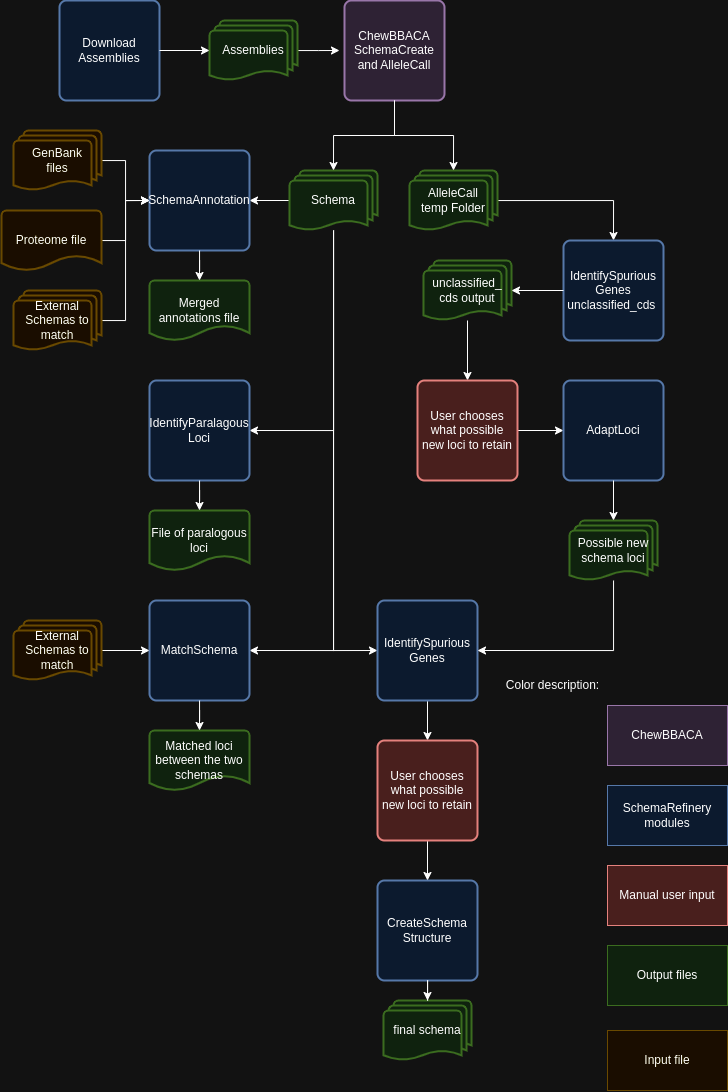

The diagram above was exported from draw.io. Its source (the exported page's mxGraphModel, read from the mxfile embedded in the PNG):
<mxGraphModel dx="1299" dy="761" grid="1" gridSize="10" guides="1" tooltips="1" connect="1" arrows="1" fold="1" page="1" pageScale="1" pageWidth="850" pageHeight="1100" math="0" shadow="0">
  <root>
    <mxCell id="0" />
    <mxCell id="1" parent="0" />
    <mxCell id="8OkJzlZ0-ArHExa1Jrqa-1" value="Download&lt;div&gt;Assemblies&lt;/div&gt;" style="rounded=1;whiteSpace=wrap;html=1;absoluteArcSize=1;arcSize=14;strokeWidth=2;fillColor=#dae8fc;strokeColor=#6c8ebf;" vertex="1" parent="1">
      <mxGeometry x="78" y="10" width="100" height="100" as="geometry" />
    </mxCell>
    <mxCell id="8OkJzlZ0-ArHExa1Jrqa-5" style="edgeStyle=orthogonalEdgeStyle;rounded=0;orthogonalLoop=1;jettySize=auto;html=1;" edge="1" parent="1" source="8OkJzlZ0-ArHExa1Jrqa-2">
      <mxGeometry relative="1" as="geometry">
        <mxPoint x="358" y="60" as="targetPoint" />
      </mxGeometry>
    </mxCell>
    <mxCell id="8OkJzlZ0-ArHExa1Jrqa-2" value="Assemblies" style="strokeWidth=2;html=1;shape=mxgraph.flowchart.multi-document;whiteSpace=wrap;fillColor=#d5e8d4;strokeColor=#82b366;" vertex="1" parent="1">
      <mxGeometry x="228" y="30" width="88" height="60" as="geometry" />
    </mxCell>
    <mxCell id="8OkJzlZ0-ArHExa1Jrqa-3" style="edgeStyle=orthogonalEdgeStyle;rounded=0;orthogonalLoop=1;jettySize=auto;html=1;entryX=0;entryY=0.5;entryDx=0;entryDy=0;entryPerimeter=0;" edge="1" parent="1" source="8OkJzlZ0-ArHExa1Jrqa-1" target="8OkJzlZ0-ArHExa1Jrqa-2">
      <mxGeometry relative="1" as="geometry" />
    </mxCell>
    <mxCell id="8OkJzlZ0-ArHExa1Jrqa-4" value="ChewBBACA SchemaCreate&lt;div&gt;and AlleleCall&lt;/div&gt;" style="rounded=1;whiteSpace=wrap;html=1;absoluteArcSize=1;arcSize=14;strokeWidth=2;fillColor=#e1d5e7;strokeColor=#9673a6;" vertex="1" parent="1">
      <mxGeometry x="363" y="10" width="100" height="100" as="geometry" />
    </mxCell>
    <mxCell id="8OkJzlZ0-ArHExa1Jrqa-13" style="edgeStyle=orthogonalEdgeStyle;rounded=0;orthogonalLoop=1;jettySize=auto;html=1;entryX=1;entryY=0.5;entryDx=0;entryDy=0;" edge="1" parent="1" source="8OkJzlZ0-ArHExa1Jrqa-6" target="8OkJzlZ0-ArHExa1Jrqa-12">
      <mxGeometry relative="1" as="geometry" />
    </mxCell>
    <mxCell id="8OkJzlZ0-ArHExa1Jrqa-23" style="edgeStyle=orthogonalEdgeStyle;rounded=0;orthogonalLoop=1;jettySize=auto;html=1;entryX=1;entryY=0.5;entryDx=0;entryDy=0;" edge="1" parent="1" source="8OkJzlZ0-ArHExa1Jrqa-6" target="8OkJzlZ0-ArHExa1Jrqa-22">
      <mxGeometry relative="1" as="geometry">
        <Array as="points">
          <mxPoint x="352" y="440" />
        </Array>
      </mxGeometry>
    </mxCell>
    <mxCell id="8OkJzlZ0-ArHExa1Jrqa-27" style="edgeStyle=orthogonalEdgeStyle;rounded=0;orthogonalLoop=1;jettySize=auto;html=1;entryX=1;entryY=0.5;entryDx=0;entryDy=0;" edge="1" parent="1" source="8OkJzlZ0-ArHExa1Jrqa-6" target="8OkJzlZ0-ArHExa1Jrqa-26">
      <mxGeometry relative="1" as="geometry">
        <Array as="points">
          <mxPoint x="352" y="660" />
        </Array>
      </mxGeometry>
    </mxCell>
    <mxCell id="8OkJzlZ0-ArHExa1Jrqa-33" style="edgeStyle=orthogonalEdgeStyle;rounded=0;orthogonalLoop=1;jettySize=auto;html=1;entryX=0;entryY=0.5;entryDx=0;entryDy=0;" edge="1" parent="1" source="8OkJzlZ0-ArHExa1Jrqa-6" target="8OkJzlZ0-ArHExa1Jrqa-32">
      <mxGeometry relative="1" as="geometry">
        <Array as="points">
          <mxPoint x="352" y="660" />
        </Array>
      </mxGeometry>
    </mxCell>
    <mxCell id="8OkJzlZ0-ArHExa1Jrqa-6" value="Schema" style="strokeWidth=2;html=1;shape=mxgraph.flowchart.multi-document;whiteSpace=wrap;fillColor=#d5e8d4;strokeColor=#82b366;" vertex="1" parent="1">
      <mxGeometry x="308" y="180" width="88" height="60" as="geometry" />
    </mxCell>
    <mxCell id="8OkJzlZ0-ArHExa1Jrqa-36" style="edgeStyle=orthogonalEdgeStyle;rounded=0;orthogonalLoop=1;jettySize=auto;html=1;entryX=0.5;entryY=0;entryDx=0;entryDy=0;" edge="1" parent="1" source="8OkJzlZ0-ArHExa1Jrqa-8" target="8OkJzlZ0-ArHExa1Jrqa-35">
      <mxGeometry relative="1" as="geometry" />
    </mxCell>
    <mxCell id="8OkJzlZ0-ArHExa1Jrqa-8" value="AlleleCall&lt;div&gt;temp Folder&lt;/div&gt;" style="strokeWidth=2;html=1;shape=mxgraph.flowchart.multi-document;whiteSpace=wrap;fillColor=#d5e8d4;strokeColor=#82b366;" vertex="1" parent="1">
      <mxGeometry x="428" y="180" width="88" height="60" as="geometry" />
    </mxCell>
    <mxCell id="8OkJzlZ0-ArHExa1Jrqa-10" style="edgeStyle=orthogonalEdgeStyle;rounded=0;orthogonalLoop=1;jettySize=auto;html=1;entryX=0.5;entryY=0;entryDx=0;entryDy=0;entryPerimeter=0;" edge="1" parent="1" source="8OkJzlZ0-ArHExa1Jrqa-4" target="8OkJzlZ0-ArHExa1Jrqa-6">
      <mxGeometry relative="1" as="geometry" />
    </mxCell>
    <mxCell id="8OkJzlZ0-ArHExa1Jrqa-11" style="edgeStyle=orthogonalEdgeStyle;rounded=0;orthogonalLoop=1;jettySize=auto;html=1;entryX=0.5;entryY=0;entryDx=0;entryDy=0;entryPerimeter=0;" edge="1" parent="1" source="8OkJzlZ0-ArHExa1Jrqa-4" target="8OkJzlZ0-ArHExa1Jrqa-8">
      <mxGeometry relative="1" as="geometry" />
    </mxCell>
    <mxCell id="8OkJzlZ0-ArHExa1Jrqa-12" value="SchemaAnnotation" style="rounded=1;whiteSpace=wrap;html=1;absoluteArcSize=1;arcSize=14;strokeWidth=2;fillColor=#dae8fc;strokeColor=#6c8ebf;" vertex="1" parent="1">
      <mxGeometry x="168" y="160" width="100" height="100" as="geometry" />
    </mxCell>
    <mxCell id="8OkJzlZ0-ArHExa1Jrqa-17" style="edgeStyle=orthogonalEdgeStyle;rounded=0;orthogonalLoop=1;jettySize=auto;html=1;entryX=0;entryY=0.5;entryDx=0;entryDy=0;" edge="1" parent="1" source="8OkJzlZ0-ArHExa1Jrqa-14" target="8OkJzlZ0-ArHExa1Jrqa-12">
      <mxGeometry relative="1" as="geometry" />
    </mxCell>
    <mxCell id="8OkJzlZ0-ArHExa1Jrqa-14" value="GenBank&lt;div&gt;files&lt;/div&gt;" style="strokeWidth=2;html=1;shape=mxgraph.flowchart.multi-document;whiteSpace=wrap;fillColor=#fff2cc;strokeColor=#d6b656;" vertex="1" parent="1">
      <mxGeometry x="32" y="140" width="88" height="60" as="geometry" />
    </mxCell>
    <mxCell id="8OkJzlZ0-ArHExa1Jrqa-16" style="edgeStyle=orthogonalEdgeStyle;rounded=0;orthogonalLoop=1;jettySize=auto;html=1;entryX=0;entryY=0.5;entryDx=0;entryDy=0;" edge="1" parent="1" source="8OkJzlZ0-ArHExa1Jrqa-15" target="8OkJzlZ0-ArHExa1Jrqa-12">
      <mxGeometry relative="1" as="geometry" />
    </mxCell>
    <mxCell id="8OkJzlZ0-ArHExa1Jrqa-15" value="Proteome file" style="strokeWidth=2;html=1;shape=mxgraph.flowchart.document2;whiteSpace=wrap;size=0.25;fillColor=#fff2cc;strokeColor=#d6b656;" vertex="1" parent="1">
      <mxGeometry x="20" y="220" width="100" height="60" as="geometry" />
    </mxCell>
    <mxCell id="8OkJzlZ0-ArHExa1Jrqa-19" style="edgeStyle=orthogonalEdgeStyle;rounded=0;orthogonalLoop=1;jettySize=auto;html=1;entryX=0;entryY=0.5;entryDx=0;entryDy=0;" edge="1" parent="1" source="8OkJzlZ0-ArHExa1Jrqa-18" target="8OkJzlZ0-ArHExa1Jrqa-12">
      <mxGeometry relative="1" as="geometry" />
    </mxCell>
    <mxCell id="8OkJzlZ0-ArHExa1Jrqa-18" value="External Schemas to match" style="strokeWidth=2;html=1;shape=mxgraph.flowchart.multi-document;whiteSpace=wrap;fillColor=#fff2cc;strokeColor=#d6b656;" vertex="1" parent="1">
      <mxGeometry x="32" y="300" width="88" height="60" as="geometry" />
    </mxCell>
    <mxCell id="8OkJzlZ0-ArHExa1Jrqa-20" value="Merged annotations file" style="strokeWidth=2;html=1;shape=mxgraph.flowchart.document2;whiteSpace=wrap;size=0.25;fillColor=#d5e8d4;strokeColor=#82b366;" vertex="1" parent="1">
      <mxGeometry x="168" y="290" width="100" height="60" as="geometry" />
    </mxCell>
    <mxCell id="8OkJzlZ0-ArHExa1Jrqa-21" style="edgeStyle=orthogonalEdgeStyle;rounded=0;orthogonalLoop=1;jettySize=auto;html=1;entryX=0.5;entryY=0;entryDx=0;entryDy=0;entryPerimeter=0;" edge="1" parent="1" source="8OkJzlZ0-ArHExa1Jrqa-12" target="8OkJzlZ0-ArHExa1Jrqa-20">
      <mxGeometry relative="1" as="geometry" />
    </mxCell>
    <mxCell id="8OkJzlZ0-ArHExa1Jrqa-22" value="IdentifyParalagous&lt;div&gt;Loci&lt;/div&gt;" style="rounded=1;whiteSpace=wrap;html=1;absoluteArcSize=1;arcSize=14;strokeWidth=2;fillColor=#dae8fc;strokeColor=#6c8ebf;" vertex="1" parent="1">
      <mxGeometry x="168" y="390" width="100" height="100" as="geometry" />
    </mxCell>
    <mxCell id="8OkJzlZ0-ArHExa1Jrqa-24" value="File of paralogous loci" style="strokeWidth=2;html=1;shape=mxgraph.flowchart.document2;whiteSpace=wrap;size=0.25;fillColor=#d5e8d4;strokeColor=#82b366;" vertex="1" parent="1">
      <mxGeometry x="168" y="520" width="100" height="60" as="geometry" />
    </mxCell>
    <mxCell id="8OkJzlZ0-ArHExa1Jrqa-25" style="edgeStyle=orthogonalEdgeStyle;rounded=0;orthogonalLoop=1;jettySize=auto;html=1;entryX=0.5;entryY=0;entryDx=0;entryDy=0;entryPerimeter=0;" edge="1" parent="1" source="8OkJzlZ0-ArHExa1Jrqa-22" target="8OkJzlZ0-ArHExa1Jrqa-24">
      <mxGeometry relative="1" as="geometry" />
    </mxCell>
    <mxCell id="8OkJzlZ0-ArHExa1Jrqa-26" value="MatchSchema" style="rounded=1;whiteSpace=wrap;html=1;absoluteArcSize=1;arcSize=14;strokeWidth=2;fillColor=#dae8fc;strokeColor=#6c8ebf;" vertex="1" parent="1">
      <mxGeometry x="168" y="610" width="100" height="100" as="geometry" />
    </mxCell>
    <mxCell id="8OkJzlZ0-ArHExa1Jrqa-29" style="edgeStyle=orthogonalEdgeStyle;rounded=0;orthogonalLoop=1;jettySize=auto;html=1;entryX=0;entryY=0.5;entryDx=0;entryDy=0;" edge="1" parent="1" source="8OkJzlZ0-ArHExa1Jrqa-28" target="8OkJzlZ0-ArHExa1Jrqa-26">
      <mxGeometry relative="1" as="geometry" />
    </mxCell>
    <mxCell id="8OkJzlZ0-ArHExa1Jrqa-28" value="External Schemas to match" style="strokeWidth=2;html=1;shape=mxgraph.flowchart.multi-document;whiteSpace=wrap;fillColor=#fff2cc;strokeColor=#d6b656;" vertex="1" parent="1">
      <mxGeometry x="32" y="630" width="88" height="60" as="geometry" />
    </mxCell>
    <mxCell id="8OkJzlZ0-ArHExa1Jrqa-30" value="Matched loci between the two schemas" style="strokeWidth=2;html=1;shape=mxgraph.flowchart.document2;whiteSpace=wrap;size=0.25;fillColor=#d5e8d4;strokeColor=#82b366;" vertex="1" parent="1">
      <mxGeometry x="168" y="740" width="100" height="60" as="geometry" />
    </mxCell>
    <mxCell id="8OkJzlZ0-ArHExa1Jrqa-31" style="edgeStyle=orthogonalEdgeStyle;rounded=0;orthogonalLoop=1;jettySize=auto;html=1;entryX=0.5;entryY=0;entryDx=0;entryDy=0;entryPerimeter=0;" edge="1" parent="1" source="8OkJzlZ0-ArHExa1Jrqa-26" target="8OkJzlZ0-ArHExa1Jrqa-30">
      <mxGeometry relative="1" as="geometry" />
    </mxCell>
    <mxCell id="8OkJzlZ0-ArHExa1Jrqa-54" style="edgeStyle=orthogonalEdgeStyle;rounded=0;orthogonalLoop=1;jettySize=auto;html=1;entryX=0.5;entryY=0;entryDx=0;entryDy=0;" edge="1" parent="1" source="8OkJzlZ0-ArHExa1Jrqa-32" target="8OkJzlZ0-ArHExa1Jrqa-53">
      <mxGeometry relative="1" as="geometry" />
    </mxCell>
    <mxCell id="8OkJzlZ0-ArHExa1Jrqa-32" value="IdentifySpurious&lt;div&gt;Genes&lt;/div&gt;" style="rounded=1;whiteSpace=wrap;html=1;absoluteArcSize=1;arcSize=14;strokeWidth=2;fillColor=#dae8fc;strokeColor=#6c8ebf;" vertex="1" parent="1">
      <mxGeometry x="396" y="610" width="100" height="100" as="geometry" />
    </mxCell>
    <mxCell id="8OkJzlZ0-ArHExa1Jrqa-35" value="IdentifySpurious&lt;div&gt;Genes unclassified_cds&amp;nbsp;&lt;/div&gt;" style="rounded=1;whiteSpace=wrap;html=1;absoluteArcSize=1;arcSize=14;strokeWidth=2;fillColor=#dae8fc;strokeColor=#6c8ebf;" vertex="1" parent="1">
      <mxGeometry x="582" y="250" width="100" height="100" as="geometry" />
    </mxCell>
    <mxCell id="8OkJzlZ0-ArHExa1Jrqa-46" style="edgeStyle=orthogonalEdgeStyle;rounded=0;orthogonalLoop=1;jettySize=auto;html=1;entryX=0.5;entryY=0;entryDx=0;entryDy=0;" edge="1" parent="1" source="8OkJzlZ0-ArHExa1Jrqa-38" target="8OkJzlZ0-ArHExa1Jrqa-40">
      <mxGeometry relative="1" as="geometry" />
    </mxCell>
    <mxCell id="8OkJzlZ0-ArHExa1Jrqa-38" value="unclassified_&lt;div&gt;cds output&lt;/div&gt;" style="strokeWidth=2;html=1;shape=mxgraph.flowchart.multi-document;whiteSpace=wrap;fillColor=#d5e8d4;strokeColor=#82b366;" vertex="1" parent="1">
      <mxGeometry x="442" y="270" width="88" height="60" as="geometry" />
    </mxCell>
    <mxCell id="8OkJzlZ0-ArHExa1Jrqa-47" style="edgeStyle=orthogonalEdgeStyle;rounded=0;orthogonalLoop=1;jettySize=auto;html=1;entryX=0;entryY=0.5;entryDx=0;entryDy=0;" edge="1" parent="1" source="8OkJzlZ0-ArHExa1Jrqa-40" target="8OkJzlZ0-ArHExa1Jrqa-42">
      <mxGeometry relative="1" as="geometry" />
    </mxCell>
    <mxCell id="8OkJzlZ0-ArHExa1Jrqa-40" value="User chooses what possible new loci to retain" style="rounded=1;whiteSpace=wrap;html=1;absoluteArcSize=1;arcSize=14;strokeWidth=2;fillColor=#f8cecc;strokeColor=#b85450;" vertex="1" parent="1">
      <mxGeometry x="436" y="390" width="100" height="100" as="geometry" />
    </mxCell>
    <mxCell id="8OkJzlZ0-ArHExa1Jrqa-42" value="AdaptLoci" style="rounded=1;whiteSpace=wrap;html=1;absoluteArcSize=1;arcSize=14;strokeWidth=2;fillColor=#dae8fc;strokeColor=#6c8ebf;" vertex="1" parent="1">
      <mxGeometry x="582" y="390" width="100" height="100" as="geometry" />
    </mxCell>
    <mxCell id="8OkJzlZ0-ArHExa1Jrqa-49" style="edgeStyle=orthogonalEdgeStyle;rounded=0;orthogonalLoop=1;jettySize=auto;html=1;entryX=1;entryY=0.5;entryDx=0;entryDy=0;" edge="1" parent="1" source="8OkJzlZ0-ArHExa1Jrqa-44" target="8OkJzlZ0-ArHExa1Jrqa-32">
      <mxGeometry relative="1" as="geometry">
        <Array as="points">
          <mxPoint x="632" y="660" />
        </Array>
      </mxGeometry>
    </mxCell>
    <mxCell id="8OkJzlZ0-ArHExa1Jrqa-44" value="Possible new&lt;div&gt;schema loci&lt;/div&gt;" style="strokeWidth=2;html=1;shape=mxgraph.flowchart.multi-document;whiteSpace=wrap;fillColor=#d5e8d4;strokeColor=#82b366;" vertex="1" parent="1">
      <mxGeometry x="588" y="530" width="88" height="60" as="geometry" />
    </mxCell>
    <mxCell id="8OkJzlZ0-ArHExa1Jrqa-45" style="edgeStyle=orthogonalEdgeStyle;rounded=0;orthogonalLoop=1;jettySize=auto;html=1;entryX=1;entryY=0.5;entryDx=0;entryDy=0;entryPerimeter=0;" edge="1" parent="1" source="8OkJzlZ0-ArHExa1Jrqa-35" target="8OkJzlZ0-ArHExa1Jrqa-38">
      <mxGeometry relative="1" as="geometry" />
    </mxCell>
    <mxCell id="8OkJzlZ0-ArHExa1Jrqa-48" style="edgeStyle=orthogonalEdgeStyle;rounded=0;orthogonalLoop=1;jettySize=auto;html=1;entryX=0.5;entryY=0;entryDx=0;entryDy=0;entryPerimeter=0;" edge="1" parent="1" source="8OkJzlZ0-ArHExa1Jrqa-42" target="8OkJzlZ0-ArHExa1Jrqa-44">
      <mxGeometry relative="1" as="geometry" />
    </mxCell>
    <mxCell id="8OkJzlZ0-ArHExa1Jrqa-51" value="CreateSchema&lt;div&gt;Structure&lt;/div&gt;" style="rounded=1;whiteSpace=wrap;html=1;absoluteArcSize=1;arcSize=14;strokeWidth=2;fillColor=#dae8fc;strokeColor=#6c8ebf;" vertex="1" parent="1">
      <mxGeometry x="396" y="890" width="100" height="100" as="geometry" />
    </mxCell>
    <mxCell id="8OkJzlZ0-ArHExa1Jrqa-55" style="edgeStyle=orthogonalEdgeStyle;rounded=0;orthogonalLoop=1;jettySize=auto;html=1;entryX=0.5;entryY=0;entryDx=0;entryDy=0;" edge="1" parent="1" source="8OkJzlZ0-ArHExa1Jrqa-53" target="8OkJzlZ0-ArHExa1Jrqa-51">
      <mxGeometry relative="1" as="geometry" />
    </mxCell>
    <mxCell id="8OkJzlZ0-ArHExa1Jrqa-53" value="User chooses what possible new loci to retain" style="rounded=1;whiteSpace=wrap;html=1;absoluteArcSize=1;arcSize=14;strokeWidth=2;fillColor=#f8cecc;strokeColor=#b85450;" vertex="1" parent="1">
      <mxGeometry x="396" y="750" width="100" height="100" as="geometry" />
    </mxCell>
    <mxCell id="8OkJzlZ0-ArHExa1Jrqa-56" value="final schema" style="strokeWidth=2;html=1;shape=mxgraph.flowchart.multi-document;whiteSpace=wrap;fillColor=#d5e8d4;strokeColor=#82b366;" vertex="1" parent="1">
      <mxGeometry x="402" y="1010" width="88" height="60" as="geometry" />
    </mxCell>
    <mxCell id="8OkJzlZ0-ArHExa1Jrqa-58" style="edgeStyle=orthogonalEdgeStyle;rounded=0;orthogonalLoop=1;jettySize=auto;html=1;entryX=0.5;entryY=0;entryDx=0;entryDy=0;entryPerimeter=0;" edge="1" parent="1" source="8OkJzlZ0-ArHExa1Jrqa-51" target="8OkJzlZ0-ArHExa1Jrqa-56">
      <mxGeometry relative="1" as="geometry" />
    </mxCell>
    <mxCell id="8OkJzlZ0-ArHExa1Jrqa-59" value="SchemaRefinery modules" style="rounded=0;whiteSpace=wrap;html=1;fillColor=#dae8fc;strokeColor=#6c8ebf;" vertex="1" parent="1">
      <mxGeometry x="626" y="795" width="120" height="60" as="geometry" />
    </mxCell>
    <mxCell id="8OkJzlZ0-ArHExa1Jrqa-60" value="Manual user input" style="rounded=0;whiteSpace=wrap;html=1;fillColor=#f8cecc;strokeColor=#b85450;" vertex="1" parent="1">
      <mxGeometry x="626" y="875" width="120" height="60" as="geometry" />
    </mxCell>
    <mxCell id="8OkJzlZ0-ArHExa1Jrqa-61" value="ChewBBACA" style="rounded=0;whiteSpace=wrap;html=1;fillColor=#e1d5e7;strokeColor=#9673a6;" vertex="1" parent="1">
      <mxGeometry x="626" y="715" width="120" height="60" as="geometry" />
    </mxCell>
    <mxCell id="8OkJzlZ0-ArHExa1Jrqa-62" value="Output files" style="rounded=0;whiteSpace=wrap;html=1;fillColor=#d5e8d4;strokeColor=#82b366;" vertex="1" parent="1">
      <mxGeometry x="626" y="955" width="120" height="60" as="geometry" />
    </mxCell>
    <mxCell id="8OkJzlZ0-ArHExa1Jrqa-63" value="Color description:" style="text;html=1;align=center;verticalAlign=middle;resizable=0;points=[];autosize=1;strokeColor=none;fillColor=none;" vertex="1" parent="1">
      <mxGeometry x="516" y="680" width="110" height="30" as="geometry" />
    </mxCell>
    <mxCell id="8OkJzlZ0-ArHExa1Jrqa-64" value="Input file" style="rounded=0;whiteSpace=wrap;html=1;fillColor=#fff2cc;strokeColor=#d6b656;" vertex="1" parent="1">
      <mxGeometry x="626" y="1040" width="120" height="60" as="geometry" />
    </mxCell>
  </root>
</mxGraphModel>